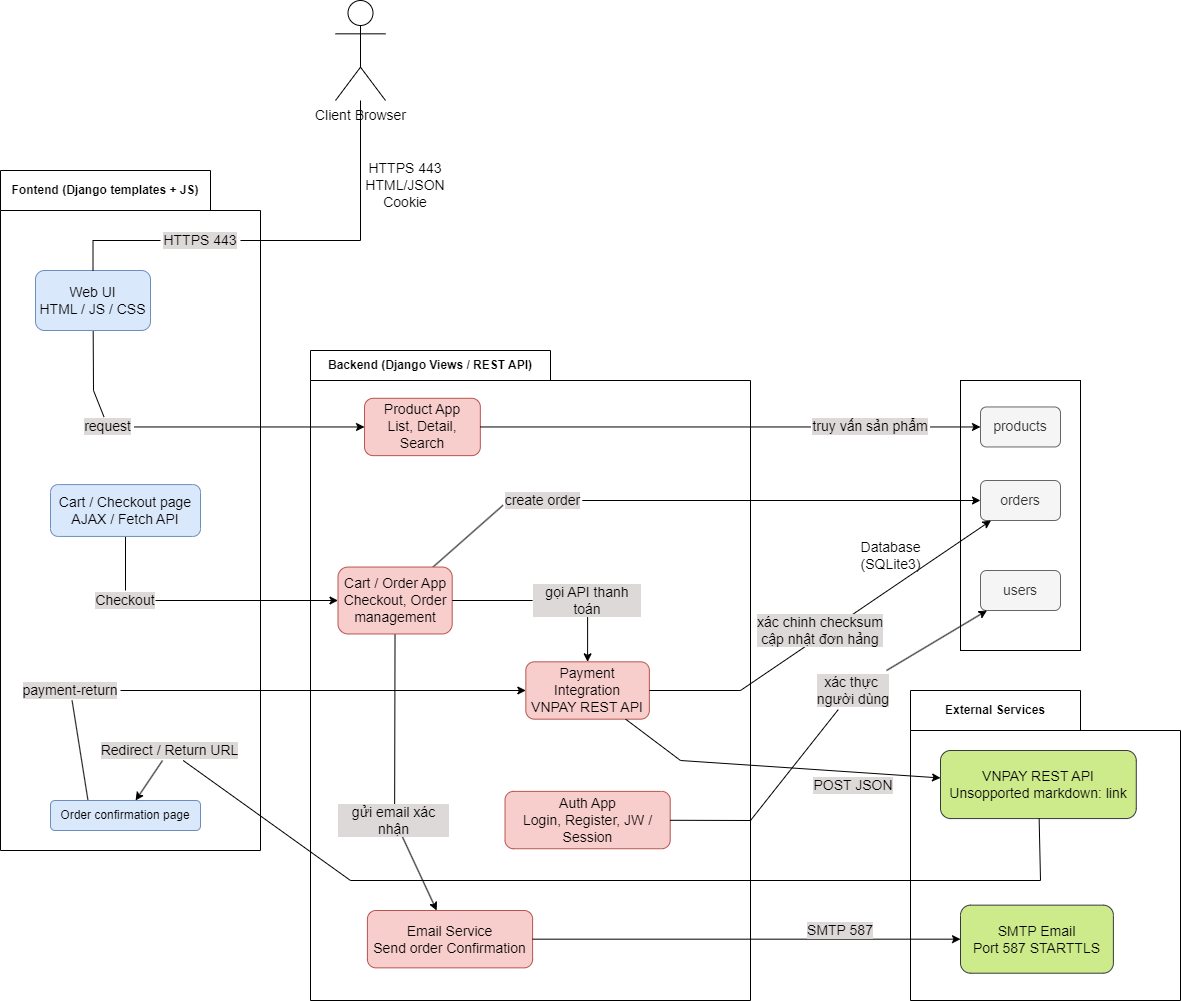

The diagram above was exported from draw.io. Its source (the exported page's mxGraphModel, read from the mxfile embedded in the PNG):
<mxGraphModel dx="1050" dy="621" grid="1" gridSize="10" guides="1" tooltips="1" connect="1" arrows="1" fold="1" page="1" pageScale="1" pageWidth="850" pageHeight="1100" background="#ffffff" math="0" shadow="0">
  <root>
    <mxCell id="0" />
    <mxCell id="1" parent="0" />
    <mxCell id="TKOj7NRGd91ORzLhROQN-1" value="&lt;font style=&quot;font-size: 14px;&quot;&gt;Client Browser&lt;/font&gt;" style="shape=umlActor;verticalLabelPosition=bottom;verticalAlign=top;html=1;outlineConnect=0;" vertex="1" parent="1">
      <mxGeometry x="375" y="20" width="50" height="100" as="geometry" />
    </mxCell>
    <mxCell id="TKOj7NRGd91ORzLhROQN-3" value="&lt;font style=&quot;font-size: 14px;&quot;&gt;HTTPS 443&lt;/font&gt;&lt;div style=&quot;font-size: 14px;&quot;&gt;&lt;font style=&quot;font-size: 14px;&quot;&gt;HTML/JSON&lt;/font&gt;&lt;/div&gt;&lt;div style=&quot;font-size: 14px;&quot;&gt;&lt;font style=&quot;font-size: 14px;&quot;&gt;Cookie&lt;/font&gt;&lt;/div&gt;" style="text;html=1;align=center;verticalAlign=middle;whiteSpace=wrap;rounded=0;" vertex="1" parent="1">
      <mxGeometry x="400" y="190" width="90" height="30" as="geometry" />
    </mxCell>
    <mxCell id="TKOj7NRGd91ORzLhROQN-6" value="&lt;font style=&quot;font-size: 12px;&quot;&gt;Fontend (Django templates + JS)&lt;/font&gt;" style="shape=folder;fontStyle=1;tabWidth=210;tabHeight=40;tabPosition=left;html=1;boundedLbl=1;labelInHeader=1;container=1;collapsible=0;whiteSpace=wrap;" vertex="1" parent="1">
      <mxGeometry x="40" y="190" width="260" height="680" as="geometry" />
    </mxCell>
    <mxCell id="TKOj7NRGd91ORzLhROQN-7" value="" style="html=1;strokeColor=none;resizeWidth=1;resizeHeight=1;fillColor=none;part=1;connectable=0;allowArrows=0;deletable=0;whiteSpace=wrap;" vertex="1" parent="TKOj7NRGd91ORzLhROQN-6">
      <mxGeometry width="260.00000000000006" height="476" relative="1" as="geometry">
        <mxPoint y="30" as="offset" />
      </mxGeometry>
    </mxCell>
    <mxCell id="TKOj7NRGd91ORzLhROQN-34" style="edgeStyle=orthogonalEdgeStyle;rounded=0;orthogonalLoop=1;jettySize=auto;html=1;endArrow=none;endFill=0;" edge="1" parent="TKOj7NRGd91ORzLhROQN-6" source="TKOj7NRGd91ORzLhROQN-10" target="TKOj7NRGd91ORzLhROQN-14">
      <mxGeometry relative="1" as="geometry" />
    </mxCell>
    <mxCell id="TKOj7NRGd91ORzLhROQN-10" value="&lt;font style=&quot;font-size: 14px;&quot;&gt;Cart / Checkout page&lt;/font&gt;&lt;div style=&quot;font-size: 14px;&quot;&gt;&lt;font style=&quot;font-size: 14px;&quot;&gt;AJAX / Fetch API&lt;/font&gt;&lt;/div&gt;" style="rounded=1;whiteSpace=wrap;html=1;fillColor=#dae8fc;strokeColor=#6c8ebf;" vertex="1" parent="TKOj7NRGd91ORzLhROQN-6">
      <mxGeometry x="50" y="314.08" width="150" height="51.85" as="geometry" />
    </mxCell>
    <mxCell id="TKOj7NRGd91ORzLhROQN-14" value="&lt;font style=&quot;font-size: 14px;&quot;&gt;Checkout&lt;/font&gt;" style="text;html=1;align=center;verticalAlign=middle;whiteSpace=wrap;rounded=0;labelBackgroundColor=#ded9d9;" vertex="1" parent="TKOj7NRGd91ORzLhROQN-6">
      <mxGeometry x="95" y="420" width="60" height="20" as="geometry" />
    </mxCell>
    <mxCell id="TKOj7NRGd91ORzLhROQN-33" style="rounded=0;orthogonalLoop=1;jettySize=auto;html=1;endArrow=none;endFill=0;" edge="1" parent="TKOj7NRGd91ORzLhROQN-6" source="TKOj7NRGd91ORzLhROQN-16" target="TKOj7NRGd91ORzLhROQN-22">
      <mxGeometry relative="1" as="geometry">
        <Array as="points">
          <mxPoint x="93" y="220" />
        </Array>
      </mxGeometry>
    </mxCell>
    <mxCell id="TKOj7NRGd91ORzLhROQN-16" value="&lt;span style=&quot;font-size: 14px;&quot;&gt;Web UI&lt;/span&gt;&lt;div&gt;&lt;span style=&quot;font-size: 14px;&quot;&gt;HTML / JS / CSS&lt;/span&gt;&lt;/div&gt;" style="rounded=1;whiteSpace=wrap;html=1;fillColor=#dae8fc;strokeColor=#6c8ebf;" vertex="1" parent="TKOj7NRGd91ORzLhROQN-6">
      <mxGeometry x="35" y="100" width="115" height="60" as="geometry" />
    </mxCell>
    <mxCell id="TKOj7NRGd91ORzLhROQN-38" style="rounded=0;orthogonalLoop=1;jettySize=auto;html=1;entryX=0.25;entryY=0;entryDx=0;entryDy=0;endArrow=none;endFill=0;" edge="1" parent="TKOj7NRGd91ORzLhROQN-6" source="TKOj7NRGd91ORzLhROQN-20" target="TKOj7NRGd91ORzLhROQN-19">
      <mxGeometry relative="1" as="geometry" />
    </mxCell>
    <mxCell id="TKOj7NRGd91ORzLhROQN-19" value="Order confirmation page" style="rounded=1;whiteSpace=wrap;html=1;fillColor=#dae8fc;strokeColor=#6c8ebf;" vertex="1" parent="TKOj7NRGd91ORzLhROQN-6">
      <mxGeometry x="50" y="630" width="150" height="30" as="geometry" />
    </mxCell>
    <mxCell id="TKOj7NRGd91ORzLhROQN-20" value="&lt;font style=&quot;font-size: 14px;&quot;&gt;payment-return&lt;/font&gt;" style="text;html=1;align=center;verticalAlign=middle;whiteSpace=wrap;rounded=0;labelBackgroundColor=#ded9d9;" vertex="1" parent="TKOj7NRGd91ORzLhROQN-6">
      <mxGeometry x="20" y="510" width="100" height="20" as="geometry" />
    </mxCell>
    <mxCell id="TKOj7NRGd91ORzLhROQN-37" style="rounded=0;orthogonalLoop=1;jettySize=auto;html=1;" edge="1" parent="TKOj7NRGd91ORzLhROQN-6" source="TKOj7NRGd91ORzLhROQN-21" target="TKOj7NRGd91ORzLhROQN-19">
      <mxGeometry relative="1" as="geometry" />
    </mxCell>
    <mxCell id="TKOj7NRGd91ORzLhROQN-21" value="&lt;font style=&quot;font-size: 14px;&quot;&gt;Redirect / Return URL&lt;/font&gt;" style="text;html=1;align=center;verticalAlign=middle;whiteSpace=wrap;rounded=0;labelBackgroundColor=#ded9d9;" vertex="1" parent="TKOj7NRGd91ORzLhROQN-6">
      <mxGeometry x="97.5" y="570" width="142.5" height="20" as="geometry" />
    </mxCell>
    <mxCell id="TKOj7NRGd91ORzLhROQN-22" value="&lt;font style=&quot;font-size: 14px;&quot;&gt;request&lt;/font&gt;" style="text;html=1;align=center;verticalAlign=middle;whiteSpace=wrap;rounded=0;labelBackgroundColor=#ded9d9;" vertex="1" parent="TKOj7NRGd91ORzLhROQN-6">
      <mxGeometry x="81.25" y="246.47" width="52.5" height="20" as="geometry" />
    </mxCell>
    <mxCell id="TKOj7NRGd91ORzLhROQN-23" value="&lt;font style=&quot;font-size: 14px;&quot;&gt;HTTPS 443&lt;/font&gt;" style="text;html=1;align=center;verticalAlign=middle;whiteSpace=wrap;rounded=0;labelBackgroundColor=#ded9d9;" vertex="1" parent="TKOj7NRGd91ORzLhROQN-6">
      <mxGeometry x="160" y="60" width="80" height="20" as="geometry" />
    </mxCell>
    <mxCell id="TKOj7NRGd91ORzLhROQN-32" style="edgeStyle=orthogonalEdgeStyle;rounded=0;orthogonalLoop=1;jettySize=auto;html=1;endArrow=none;endFill=0;" edge="1" parent="TKOj7NRGd91ORzLhROQN-6" source="TKOj7NRGd91ORzLhROQN-23" target="TKOj7NRGd91ORzLhROQN-16">
      <mxGeometry relative="1" as="geometry" />
    </mxCell>
    <mxCell id="TKOj7NRGd91ORzLhROQN-8" value="Backend (Django Views / REST API)" style="shape=folder;fontStyle=1;tabWidth=240;tabHeight=30;tabPosition=left;html=1;boundedLbl=1;labelInHeader=1;container=1;collapsible=0;whiteSpace=wrap;" vertex="1" parent="1">
      <mxGeometry x="350" y="370" width="440" height="650" as="geometry" />
    </mxCell>
    <mxCell id="TKOj7NRGd91ORzLhROQN-9" value="" style="html=1;strokeColor=none;resizeWidth=1;resizeHeight=1;fillColor=none;part=1;connectable=0;allowArrows=0;deletable=0;whiteSpace=wrap;" vertex="1" parent="TKOj7NRGd91ORzLhROQN-8">
      <mxGeometry width="440" height="455" relative="1" as="geometry">
        <mxPoint y="30" as="offset" />
      </mxGeometry>
    </mxCell>
    <mxCell id="TKOj7NRGd91ORzLhROQN-52" style="rounded=0;orthogonalLoop=1;jettySize=auto;html=1;entryX=0;entryY=0.75;entryDx=0;entryDy=0;endArrow=none;endFill=0;" edge="1" parent="TKOj7NRGd91ORzLhROQN-8" source="TKOj7NRGd91ORzLhROQN-11" target="TKOj7NRGd91ORzLhROQN-28">
      <mxGeometry relative="1" as="geometry" />
    </mxCell>
    <mxCell id="TKOj7NRGd91ORzLhROQN-74" style="rounded=0;orthogonalLoop=1;jettySize=auto;html=1;endArrow=none;endFill=0;" edge="1" parent="TKOj7NRGd91ORzLhROQN-8" source="TKOj7NRGd91ORzLhROQN-11" target="TKOj7NRGd91ORzLhROQN-30">
      <mxGeometry relative="1" as="geometry" />
    </mxCell>
    <mxCell id="TKOj7NRGd91ORzLhROQN-11" value="&lt;font style=&quot;font-size: 14px;&quot;&gt;Cart / Order App&lt;/font&gt;&lt;div style=&quot;font-size: 14px;&quot;&gt;&lt;font style=&quot;font-size: 14px;&quot;&gt;Checkout, Order&lt;/font&gt;&lt;/div&gt;&lt;div style=&quot;font-size: 14px;&quot;&gt;&lt;font style=&quot;font-size: 14px;&quot;&gt;management&lt;/font&gt;&lt;/div&gt;" style="rounded=1;whiteSpace=wrap;html=1;fillColor=#f8cecc;strokeColor=#b85450;" vertex="1" parent="TKOj7NRGd91ORzLhROQN-8">
      <mxGeometry x="27.5009649122807" y="216.5458823529412" width="114.19929824561403" height="66.91176470588236" as="geometry" />
    </mxCell>
    <mxCell id="TKOj7NRGd91ORzLhROQN-40" style="rounded=0;orthogonalLoop=1;jettySize=auto;html=1;endArrow=none;endFill=0;" edge="1" parent="TKOj7NRGd91ORzLhROQN-8" source="TKOj7NRGd91ORzLhROQN-11" target="TKOj7NRGd91ORzLhROQN-27">
      <mxGeometry relative="1" as="geometry" />
    </mxCell>
    <mxCell id="TKOj7NRGd91ORzLhROQN-24" value="&lt;span style=&quot;font-size: 14px;&quot;&gt;Product App&lt;/span&gt;&lt;div&gt;&lt;span style=&quot;font-size: 14px;&quot;&gt;List, Detail, Search&lt;/span&gt;&lt;/div&gt;" style="rounded=1;whiteSpace=wrap;html=1;fillColor=#f8cecc;strokeColor=#b85450;" vertex="1" parent="TKOj7NRGd91ORzLhROQN-8">
      <mxGeometry x="54.03508771929824" y="47.794117647058826" width="115.78947368421052" height="57.352941176470594" as="geometry" />
    </mxCell>
    <mxCell id="TKOj7NRGd91ORzLhROQN-25" value="&lt;span style=&quot;font-size: 14px;&quot;&gt;Payment Integration&lt;/span&gt;&lt;div&gt;&lt;span style=&quot;font-size: 14px;&quot;&gt;VNPAY REST API&lt;/span&gt;&lt;/div&gt;" style="rounded=1;whiteSpace=wrap;html=1;fillColor=#f8cecc;strokeColor=#b85450;" vertex="1" parent="TKOj7NRGd91ORzLhROQN-8">
      <mxGeometry x="215.3447807017544" y="311.3235294117647" width="123.50877192982455" height="57.352941176470594" as="geometry" />
    </mxCell>
    <mxCell id="TKOj7NRGd91ORzLhROQN-26" value="&lt;span style=&quot;font-size: 14px;&quot;&gt;Auth App&lt;/span&gt;&lt;div&gt;&lt;span style=&quot;font-size: 14px;&quot;&gt;Login, Register, JW / Session&lt;/span&gt;&lt;/div&gt;" style="rounded=1;whiteSpace=wrap;html=1;fillColor=#f8cecc;strokeColor=#b85450;" vertex="1" parent="TKOj7NRGd91ORzLhROQN-8">
      <mxGeometry x="194.5152192982456" y="440.8794117647059" width="165.1698245614035" height="57.352941176470594" as="geometry" />
    </mxCell>
    <mxCell id="TKOj7NRGd91ORzLhROQN-41" style="rounded=0;orthogonalLoop=1;jettySize=auto;html=1;" edge="1" parent="TKOj7NRGd91ORzLhROQN-8" source="TKOj7NRGd91ORzLhROQN-27" target="TKOj7NRGd91ORzLhROQN-25">
      <mxGeometry relative="1" as="geometry" />
    </mxCell>
    <mxCell id="TKOj7NRGd91ORzLhROQN-27" value="&lt;font style=&quot;font-size: 14px;&quot;&gt;gọi API thanh toán&lt;/font&gt;" style="text;html=1;align=center;verticalAlign=middle;whiteSpace=wrap;rounded=0;labelBackgroundColor=#ded9d9;" vertex="1" parent="TKOj7NRGd91ORzLhROQN-8">
      <mxGeometry x="222.09916666666666" y="240.44" width="110" height="19.12" as="geometry" />
    </mxCell>
    <mxCell id="TKOj7NRGd91ORzLhROQN-28" value="&lt;font style=&quot;font-size: 14px;&quot;&gt;create order&lt;/font&gt;" style="text;html=1;align=center;verticalAlign=middle;whiteSpace=wrap;rounded=0;labelBackgroundColor=#ded9d9;" vertex="1" parent="TKOj7NRGd91ORzLhROQN-8">
      <mxGeometry x="192.5" y="140.44" width="79.26416666666667" height="19.12" as="geometry" />
    </mxCell>
    <mxCell id="TKOj7NRGd91ORzLhROQN-75" style="rounded=0;orthogonalLoop=1;jettySize=auto;html=1;" edge="1" parent="TKOj7NRGd91ORzLhROQN-8" source="TKOj7NRGd91ORzLhROQN-30" target="TKOj7NRGd91ORzLhROQN-73">
      <mxGeometry relative="1" as="geometry" />
    </mxCell>
    <mxCell id="TKOj7NRGd91ORzLhROQN-30" value="&lt;font style=&quot;font-size: 14px;&quot;&gt;gửi email xác nhận&lt;/font&gt;" style="text;html=1;align=center;verticalAlign=middle;whiteSpace=wrap;rounded=0;labelBackgroundColor=#ded9d9;" vertex="1" parent="TKOj7NRGd91ORzLhROQN-8">
      <mxGeometry x="27.5" y="460" width="113.23583333333333" height="19.12" as="geometry" />
    </mxCell>
    <mxCell id="TKOj7NRGd91ORzLhROQN-73" value="&lt;span style=&quot;font-size: 14px;&quot;&gt;Email Service&lt;/span&gt;&lt;div&gt;&lt;span style=&quot;font-size: 14px;&quot;&gt;Send order Confirmation&lt;/span&gt;&lt;/div&gt;" style="rounded=1;whiteSpace=wrap;html=1;fillColor=#f8cecc;strokeColor=#b85450;" vertex="1" parent="TKOj7NRGd91ORzLhROQN-8">
      <mxGeometry x="56.93271929824559" y="559.9994117647059" width="165.1698245614035" height="57.352941176470594" as="geometry" />
    </mxCell>
    <mxCell id="TKOj7NRGd91ORzLhROQN-31" style="edgeStyle=orthogonalEdgeStyle;rounded=0;orthogonalLoop=1;jettySize=auto;html=1;endArrow=none;endFill=0;" edge="1" parent="1" source="TKOj7NRGd91ORzLhROQN-1" target="TKOj7NRGd91ORzLhROQN-23">
      <mxGeometry relative="1" as="geometry">
        <Array as="points">
          <mxPoint x="400" y="260" />
        </Array>
      </mxGeometry>
    </mxCell>
    <mxCell id="TKOj7NRGd91ORzLhROQN-35" style="rounded=0;orthogonalLoop=1;jettySize=auto;html=1;" edge="1" parent="1" source="TKOj7NRGd91ORzLhROQN-14" target="TKOj7NRGd91ORzLhROQN-11">
      <mxGeometry relative="1" as="geometry" />
    </mxCell>
    <mxCell id="TKOj7NRGd91ORzLhROQN-36" style="rounded=0;orthogonalLoop=1;jettySize=auto;html=1;" edge="1" parent="1" source="TKOj7NRGd91ORzLhROQN-22" target="TKOj7NRGd91ORzLhROQN-24">
      <mxGeometry relative="1" as="geometry" />
    </mxCell>
    <mxCell id="TKOj7NRGd91ORzLhROQN-39" style="rounded=0;orthogonalLoop=1;jettySize=auto;html=1;endArrow=none;endFill=0;startArrow=classic;startFill=1;" edge="1" parent="1" source="TKOj7NRGd91ORzLhROQN-25" target="TKOj7NRGd91ORzLhROQN-20">
      <mxGeometry relative="1" as="geometry" />
    </mxCell>
    <mxCell id="TKOj7NRGd91ORzLhROQN-42" value="" style="rounded=0;whiteSpace=wrap;html=1;" vertex="1" parent="1">
      <mxGeometry x="1000" y="400" width="120" height="270" as="geometry" />
    </mxCell>
    <mxCell id="TKOj7NRGd91ORzLhROQN-43" value="&lt;font style=&quot;font-size: 14px;&quot;&gt;products&lt;/font&gt;" style="rounded=1;whiteSpace=wrap;html=1;fillColor=#f5f5f5;fontColor=#333333;strokeColor=#666666;" vertex="1" parent="1">
      <mxGeometry x="1020" y="426.47" width="80" height="40" as="geometry" />
    </mxCell>
    <mxCell id="TKOj7NRGd91ORzLhROQN-44" value="&lt;font style=&quot;font-size: 14px;&quot;&gt;orders&lt;/font&gt;" style="rounded=1;whiteSpace=wrap;html=1;fillColor=#f5f5f5;fontColor=#333333;strokeColor=#666666;" vertex="1" parent="1">
      <mxGeometry x="1020" y="500" width="80" height="40" as="geometry" />
    </mxCell>
    <mxCell id="TKOj7NRGd91ORzLhROQN-45" value="&lt;font style=&quot;font-size: 14px;&quot;&gt;users&lt;/font&gt;" style="rounded=1;whiteSpace=wrap;html=1;fillColor=#f5f5f5;fontColor=#333333;strokeColor=#666666;" vertex="1" parent="1">
      <mxGeometry x="1020" y="590" width="80" height="40" as="geometry" />
    </mxCell>
    <mxCell id="TKOj7NRGd91ORzLhROQN-49" style="rounded=0;orthogonalLoop=1;jettySize=auto;html=1;" edge="1" parent="1" source="TKOj7NRGd91ORzLhROQN-46" target="TKOj7NRGd91ORzLhROQN-43">
      <mxGeometry relative="1" as="geometry" />
    </mxCell>
    <mxCell id="TKOj7NRGd91ORzLhROQN-50" style="rounded=0;orthogonalLoop=1;jettySize=auto;html=1;" edge="1" parent="1" source="TKOj7NRGd91ORzLhROQN-25" target="TKOj7NRGd91ORzLhROQN-44">
      <mxGeometry relative="1" as="geometry">
        <Array as="points">
          <mxPoint x="780" y="710" />
        </Array>
      </mxGeometry>
    </mxCell>
    <mxCell id="TKOj7NRGd91ORzLhROQN-53" style="rounded=0;orthogonalLoop=1;jettySize=auto;html=1;" edge="1" parent="1" source="TKOj7NRGd91ORzLhROQN-28" target="TKOj7NRGd91ORzLhROQN-44">
      <mxGeometry relative="1" as="geometry" />
    </mxCell>
    <mxCell id="TKOj7NRGd91ORzLhROQN-71" value="External Services" style="shape=folder;fontStyle=1;tabWidth=170;tabHeight=40;tabPosition=left;html=1;boundedLbl=1;labelInHeader=1;container=1;collapsible=0;whiteSpace=wrap;" vertex="1" parent="1">
      <mxGeometry x="950" y="710" width="270" height="310" as="geometry" />
    </mxCell>
    <mxCell id="TKOj7NRGd91ORzLhROQN-72" value="" style="html=1;strokeColor=none;resizeWidth=1;resizeHeight=1;fillColor=none;part=1;connectable=0;allowArrows=0;deletable=0;whiteSpace=wrap;" vertex="1" parent="TKOj7NRGd91ORzLhROQN-71">
      <mxGeometry width="270" height="217" relative="1" as="geometry">
        <mxPoint y="30" as="offset" />
      </mxGeometry>
    </mxCell>
    <mxCell id="TKOj7NRGd91ORzLhROQN-56" value="&lt;font style=&quot;font-size: 14px;&quot;&gt;VNPAY REST API&lt;/font&gt;&lt;div&gt;&lt;span style=&quot;font-size: 14px;&quot;&gt;Unsopported markdown: link&lt;/span&gt;&lt;/div&gt;" style="rounded=1;whiteSpace=wrap;html=1;fillColor=#cdeb8b;strokeColor=#36393d;" vertex="1" parent="TKOj7NRGd91ORzLhROQN-71">
      <mxGeometry x="30" y="60" width="195.79" height="68.06" as="geometry" />
    </mxCell>
    <mxCell id="TKOj7NRGd91ORzLhROQN-76" value="&lt;span style=&quot;font-size: 14px;&quot;&gt;SMTP Email&lt;/span&gt;&lt;div&gt;&lt;span style=&quot;font-size: 14px;&quot;&gt;Port 587 STARTTLS&lt;/span&gt;&lt;/div&gt;" style="rounded=1;whiteSpace=wrap;html=1;fillColor=#cdeb8b;strokeColor=#36393d;" vertex="1" parent="TKOj7NRGd91ORzLhROQN-71">
      <mxGeometry x="50" y="214.65" width="152.89" height="68.06" as="geometry" />
    </mxCell>
    <mxCell id="TKOj7NRGd91ORzLhROQN-77" style="rounded=0;orthogonalLoop=1;jettySize=auto;html=1;entryX=0;entryY=0.5;entryDx=0;entryDy=0;" edge="1" parent="1" source="TKOj7NRGd91ORzLhROQN-73" target="TKOj7NRGd91ORzLhROQN-76">
      <mxGeometry relative="1" as="geometry" />
    </mxCell>
    <mxCell id="TKOj7NRGd91ORzLhROQN-83" style="rounded=0;orthogonalLoop=1;jettySize=auto;html=1;" edge="1" parent="1" source="TKOj7NRGd91ORzLhROQN-80" target="TKOj7NRGd91ORzLhROQN-45">
      <mxGeometry relative="1" as="geometry" />
    </mxCell>
    <mxCell id="TKOj7NRGd91ORzLhROQN-80" value="&lt;span style=&quot;font-size: 14px;&quot;&gt;xác thực&amp;nbsp;&lt;/span&gt;&lt;div&gt;&lt;span style=&quot;font-size: 14px;&quot;&gt;người dùng&lt;/span&gt;&lt;/div&gt;" style="text;html=1;align=center;verticalAlign=middle;whiteSpace=wrap;rounded=0;labelBackgroundColor=#ded9d9;" vertex="1" parent="1">
      <mxGeometry x="850" y="689.9999999999999" width="86.47" height="39.12" as="geometry" />
    </mxCell>
    <mxCell id="TKOj7NRGd91ORzLhROQN-84" style="rounded=0;orthogonalLoop=1;jettySize=auto;html=1;endArrow=none;endFill=0;" edge="1" parent="1" source="TKOj7NRGd91ORzLhROQN-26" target="TKOj7NRGd91ORzLhROQN-80">
      <mxGeometry relative="1" as="geometry">
        <Array as="points">
          <mxPoint x="790" y="840" />
        </Array>
      </mxGeometry>
    </mxCell>
    <mxCell id="TKOj7NRGd91ORzLhROQN-87" value="&lt;span style=&quot;font-size: 14px;&quot;&gt;SMTP 587&lt;/span&gt;" style="text;html=1;align=center;verticalAlign=middle;whiteSpace=wrap;rounded=0;labelBackgroundColor=#ded9d9;" vertex="1" parent="1">
      <mxGeometry x="840" y="940" width="80" height="19.12" as="geometry" />
    </mxCell>
    <mxCell id="TKOj7NRGd91ORzLhROQN-89" style="rounded=0;orthogonalLoop=1;jettySize=auto;html=1;" edge="1" parent="1" source="TKOj7NRGd91ORzLhROQN-25" target="TKOj7NRGd91ORzLhROQN-56">
      <mxGeometry relative="1" as="geometry">
        <Array as="points">
          <mxPoint x="720" y="780" />
        </Array>
      </mxGeometry>
    </mxCell>
    <mxCell id="TKOj7NRGd91ORzLhROQN-91" value="&lt;span style=&quot;font-size: 14px;&quot;&gt;POST JSON&lt;/span&gt;" style="text;html=1;align=center;verticalAlign=middle;whiteSpace=wrap;rounded=0;labelBackgroundColor=#ded9d9;" vertex="1" parent="1">
      <mxGeometry x="850" y="790" width="86.47" height="30" as="geometry" />
    </mxCell>
    <mxCell id="TKOj7NRGd91ORzLhROQN-93" style="rounded=0;orthogonalLoop=1;jettySize=auto;html=1;endArrow=none;endFill=0;" edge="1" parent="1" source="TKOj7NRGd91ORzLhROQN-56" target="TKOj7NRGd91ORzLhROQN-21">
      <mxGeometry relative="1" as="geometry">
        <Array as="points">
          <mxPoint x="1080" y="900" />
          <mxPoint x="390" y="900" />
        </Array>
      </mxGeometry>
    </mxCell>
    <mxCell id="TKOj7NRGd91ORzLhROQN-94" value="&lt;span style=&quot;font-size: 14px;&quot;&gt;xác chinh checksum&lt;/span&gt;&lt;div&gt;&lt;span style=&quot;font-size: 14px;&quot;&gt;cập nhật đơn hảng&lt;/span&gt;&lt;/div&gt;" style="text;html=1;align=center;verticalAlign=middle;whiteSpace=wrap;rounded=0;labelBackgroundColor=#ded9d9;" vertex="1" parent="1">
      <mxGeometry x="790" y="640" width="140" height="19.12" as="geometry" />
    </mxCell>
    <mxCell id="TKOj7NRGd91ORzLhROQN-46" value="&lt;font style=&quot;font-size: 14px;&quot;&gt;truy vấn sản phẩm&lt;/font&gt;" style="text;html=1;align=center;verticalAlign=middle;whiteSpace=wrap;rounded=0;labelBackgroundColor=#ded9d9;" vertex="1" parent="1">
      <mxGeometry x="850" y="436.90999999999997" width="120" height="19.12" as="geometry" />
    </mxCell>
    <mxCell id="TKOj7NRGd91ORzLhROQN-47" style="rounded=0;orthogonalLoop=1;jettySize=auto;html=1;endArrow=none;endFill=0;" edge="1" parent="1" source="TKOj7NRGd91ORzLhROQN-24" target="TKOj7NRGd91ORzLhROQN-46">
      <mxGeometry relative="1" as="geometry" />
    </mxCell>
    <mxCell id="TKOj7NRGd91ORzLhROQN-95" value="&lt;font style=&quot;font-size: 14px;&quot;&gt;Database&lt;/font&gt;&lt;div&gt;&lt;font style=&quot;font-size: 14px;&quot;&gt;(SQLite3)&lt;/font&gt;&lt;/div&gt;" style="text;html=1;align=center;verticalAlign=middle;resizable=0;points=[];autosize=1;strokeColor=none;fillColor=none;" vertex="1" parent="1">
      <mxGeometry x="890" y="550" width="80" height="50" as="geometry" />
    </mxCell>
  </root>
</mxGraphModel>